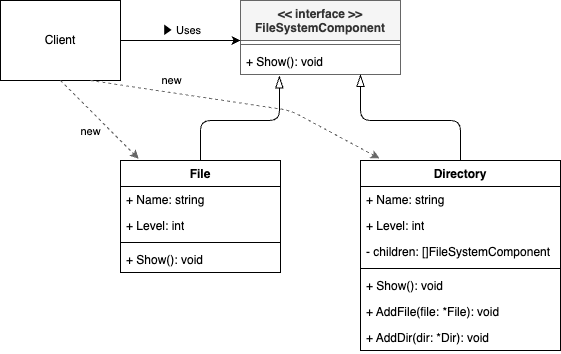

The diagram above was exported from draw.io. Its source (the exported page's mxGraphModel, read from the mxfile embedded in the PNG):
<mxGraphModel dx="401" dy="522" grid="1" gridSize="10" guides="1" tooltips="1" connect="1" arrows="1" fold="1" page="1" pageScale="1" pageWidth="827" pageHeight="1169" math="0" shadow="0">
  <root>
    <mxCell id="0" />
    <mxCell id="1" parent="0" />
    <mxCell id="2" value="&amp;lt;&amp;lt; interface &amp;gt;&amp;gt;&lt;div&gt;FileSystemComponent&lt;/div&gt;" style="swimlane;fontStyle=1;align=center;verticalAlign=top;childLayout=stackLayout;horizontal=1;startSize=40;horizontalStack=0;resizeParent=1;resizeParentMax=0;resizeLast=0;collapsible=1;marginBottom=0;whiteSpace=wrap;html=1;fillColor=#f5f5f5;fontColor=#333333;strokeColor=#666666;" vertex="1" parent="1">
      <mxGeometry x="440" y="200" width="160" height="74" as="geometry" />
    </mxCell>
    <mxCell id="4" value="" style="line;strokeWidth=1;fillColor=none;align=left;verticalAlign=middle;spacingTop=-1;spacingLeft=3;spacingRight=3;rotatable=0;labelPosition=right;points=[];portConstraint=eastwest;strokeColor=inherit;" vertex="1" parent="2">
      <mxGeometry y="40" width="160" height="8" as="geometry" />
    </mxCell>
    <mxCell id="5" value="+ Show(): void" style="text;strokeColor=none;fillColor=none;align=left;verticalAlign=top;spacingLeft=4;spacingRight=4;overflow=hidden;rotatable=0;points=[[0,0.5],[1,0.5]];portConstraint=eastwest;whiteSpace=wrap;html=1;" vertex="1" parent="2">
      <mxGeometry y="48" width="160" height="26" as="geometry" />
    </mxCell>
    <mxCell id="6" value="File" style="swimlane;fontStyle=1;align=center;verticalAlign=top;childLayout=stackLayout;horizontal=1;startSize=26;horizontalStack=0;resizeParent=1;resizeParentMax=0;resizeLast=0;collapsible=1;marginBottom=0;whiteSpace=wrap;html=1;" vertex="1" parent="1">
      <mxGeometry x="320" y="360" width="160" height="112" as="geometry" />
    </mxCell>
    <mxCell id="7" value="+ Name: string" style="text;strokeColor=none;fillColor=none;align=left;verticalAlign=top;spacingLeft=4;spacingRight=4;overflow=hidden;rotatable=0;points=[[0,0.5],[1,0.5]];portConstraint=eastwest;whiteSpace=wrap;html=1;" vertex="1" parent="6">
      <mxGeometry y="26" width="160" height="26" as="geometry" />
    </mxCell>
    <mxCell id="19" value="+ Level: int" style="text;strokeColor=none;fillColor=none;align=left;verticalAlign=top;spacingLeft=4;spacingRight=4;overflow=hidden;rotatable=0;points=[[0,0.5],[1,0.5]];portConstraint=eastwest;whiteSpace=wrap;html=1;" vertex="1" parent="6">
      <mxGeometry y="52" width="160" height="26" as="geometry" />
    </mxCell>
    <mxCell id="8" value="" style="line;strokeWidth=1;fillColor=none;align=left;verticalAlign=middle;spacingTop=-1;spacingLeft=3;spacingRight=3;rotatable=0;labelPosition=right;points=[];portConstraint=eastwest;strokeColor=inherit;" vertex="1" parent="6">
      <mxGeometry y="78" width="160" height="8" as="geometry" />
    </mxCell>
    <mxCell id="9" value="+ Show(): void" style="text;strokeColor=none;fillColor=none;align=left;verticalAlign=top;spacingLeft=4;spacingRight=4;overflow=hidden;rotatable=0;points=[[0,0.5],[1,0.5]];portConstraint=eastwest;whiteSpace=wrap;html=1;" vertex="1" parent="6">
      <mxGeometry y="86" width="160" height="26" as="geometry" />
    </mxCell>
    <mxCell id="10" value="Directory" style="swimlane;fontStyle=1;align=center;verticalAlign=top;childLayout=stackLayout;horizontal=1;startSize=26;horizontalStack=0;resizeParent=1;resizeParentMax=0;resizeLast=0;collapsible=1;marginBottom=0;whiteSpace=wrap;html=1;" vertex="1" parent="1">
      <mxGeometry x="560" y="360" width="200" height="190" as="geometry" />
    </mxCell>
    <mxCell id="11" value="+ Name: string" style="text;strokeColor=none;fillColor=none;align=left;verticalAlign=top;spacingLeft=4;spacingRight=4;overflow=hidden;rotatable=0;points=[[0,0.5],[1,0.5]];portConstraint=eastwest;whiteSpace=wrap;html=1;" vertex="1" parent="10">
      <mxGeometry y="26" width="200" height="26" as="geometry" />
    </mxCell>
    <mxCell id="14" value="+ Level: int" style="text;strokeColor=none;fillColor=none;align=left;verticalAlign=top;spacingLeft=4;spacingRight=4;overflow=hidden;rotatable=0;points=[[0,0.5],[1,0.5]];portConstraint=eastwest;whiteSpace=wrap;html=1;" vertex="1" parent="10">
      <mxGeometry y="52" width="200" height="26" as="geometry" />
    </mxCell>
    <mxCell id="15" value="- children: []FileSystemComponent" style="text;strokeColor=none;fillColor=none;align=left;verticalAlign=top;spacingLeft=4;spacingRight=4;overflow=hidden;rotatable=0;points=[[0,0.5],[1,0.5]];portConstraint=eastwest;whiteSpace=wrap;html=1;" vertex="1" parent="10">
      <mxGeometry y="78" width="200" height="26" as="geometry" />
    </mxCell>
    <mxCell id="12" value="" style="line;strokeWidth=1;fillColor=none;align=left;verticalAlign=middle;spacingTop=-1;spacingLeft=3;spacingRight=3;rotatable=0;labelPosition=right;points=[];portConstraint=eastwest;strokeColor=inherit;" vertex="1" parent="10">
      <mxGeometry y="104" width="200" height="8" as="geometry" />
    </mxCell>
    <mxCell id="13" value="+ Show(): void" style="text;strokeColor=none;fillColor=none;align=left;verticalAlign=top;spacingLeft=4;spacingRight=4;overflow=hidden;rotatable=0;points=[[0,0.5],[1,0.5]];portConstraint=eastwest;whiteSpace=wrap;html=1;" vertex="1" parent="10">
      <mxGeometry y="112" width="200" height="26" as="geometry" />
    </mxCell>
    <mxCell id="16" value="+ AddFile(file: *File): void" style="text;strokeColor=none;fillColor=none;align=left;verticalAlign=top;spacingLeft=4;spacingRight=4;overflow=hidden;rotatable=0;points=[[0,0.5],[1,0.5]];portConstraint=eastwest;whiteSpace=wrap;html=1;" vertex="1" parent="10">
      <mxGeometry y="138" width="200" height="26" as="geometry" />
    </mxCell>
    <mxCell id="17" value="+ AddDir(dir: *Dir): void" style="text;strokeColor=none;fillColor=none;align=left;verticalAlign=top;spacingLeft=4;spacingRight=4;overflow=hidden;rotatable=0;points=[[0,0.5],[1,0.5]];portConstraint=eastwest;whiteSpace=wrap;html=1;" vertex="1" parent="10">
      <mxGeometry y="164" width="200" height="26" as="geometry" />
    </mxCell>
    <mxCell id="20" value="" style="endArrow=blockThin;html=1;entryX=0.243;entryY=1.05;entryDx=0;entryDy=0;entryPerimeter=0;exitX=0.5;exitY=0;exitDx=0;exitDy=0;endFill=0;endSize=10;" edge="1" parent="1" source="6" target="5">
      <mxGeometry width="50" height="50" relative="1" as="geometry">
        <mxPoint x="480" y="460" as="sourcePoint" />
        <mxPoint x="530" y="410" as="targetPoint" />
        <Array as="points">
          <mxPoint x="400" y="320" />
          <mxPoint x="479" y="320" />
        </Array>
      </mxGeometry>
    </mxCell>
    <mxCell id="21" value="" style="endArrow=blockThin;html=1;entryX=0.75;entryY=1;entryDx=0;entryDy=0;exitX=0.5;exitY=0;exitDx=0;exitDy=0;endFill=0;endSize=10;" edge="1" parent="1" source="10" target="2">
      <mxGeometry width="50" height="50" relative="1" as="geometry">
        <mxPoint x="410" y="370" as="sourcePoint" />
        <mxPoint x="489" y="285" as="targetPoint" />
        <Array as="points">
          <mxPoint x="660" y="320" />
          <mxPoint x="560" y="320" />
        </Array>
      </mxGeometry>
    </mxCell>
    <mxCell id="22" value="Client" style="rounded=0;whiteSpace=wrap;html=1;" vertex="1" parent="1">
      <mxGeometry x="200" y="200" width="120" height="80" as="geometry" />
    </mxCell>
    <mxCell id="23" value="" style="endArrow=classic;html=1;exitX=1;exitY=0.5;exitDx=0;exitDy=0;" edge="1" parent="1" source="22">
      <mxGeometry width="50" height="50" relative="1" as="geometry">
        <mxPoint x="330" y="360" as="sourcePoint" />
        <mxPoint x="440" y="240" as="targetPoint" />
      </mxGeometry>
    </mxCell>
    <mxCell id="24" value="▶ Uses" style="edgeLabel;html=1;align=center;verticalAlign=middle;resizable=0;points=[];" vertex="1" connectable="0" parent="23">
      <mxGeometry x="0.0194" relative="1" as="geometry">
        <mxPoint y="-10" as="offset" />
      </mxGeometry>
    </mxCell>
    <mxCell id="25" value="" style="endArrow=classic;html=1;exitX=0.5;exitY=1;exitDx=0;exitDy=0;entryX=0.114;entryY=-0.015;entryDx=0;entryDy=0;entryPerimeter=0;strokeColor=#666666;dashed=1;" edge="1" parent="1" source="22" target="6">
      <mxGeometry width="50" height="50" relative="1" as="geometry">
        <mxPoint x="320" y="340" as="sourcePoint" />
        <mxPoint x="370" y="290" as="targetPoint" />
      </mxGeometry>
    </mxCell>
    <mxCell id="27" value="new" style="edgeLabel;html=1;align=center;verticalAlign=middle;resizable=0;points=[];" vertex="1" connectable="0" parent="25">
      <mxGeometry x="0.2264" y="1" relative="1" as="geometry">
        <mxPoint x="-19" y="3" as="offset" />
      </mxGeometry>
    </mxCell>
    <mxCell id="26" value="new" style="endArrow=classic;html=1;exitX=0.75;exitY=1;exitDx=0;exitDy=0;strokeColor=#666666;dashed=1;entryX=0.095;entryY=-0.011;entryDx=0;entryDy=0;entryPerimeter=0;" edge="1" parent="1" source="22" target="10">
      <mxGeometry x="-0.4706" y="12" width="50" height="50" relative="1" as="geometry">
        <mxPoint x="270" y="290" as="sourcePoint" />
        <mxPoint x="360" y="340" as="targetPoint" />
        <Array as="points">
          <mxPoint x="490" y="310" />
        </Array>
        <mxPoint as="offset" />
      </mxGeometry>
    </mxCell>
  </root>
</mxGraphModel>